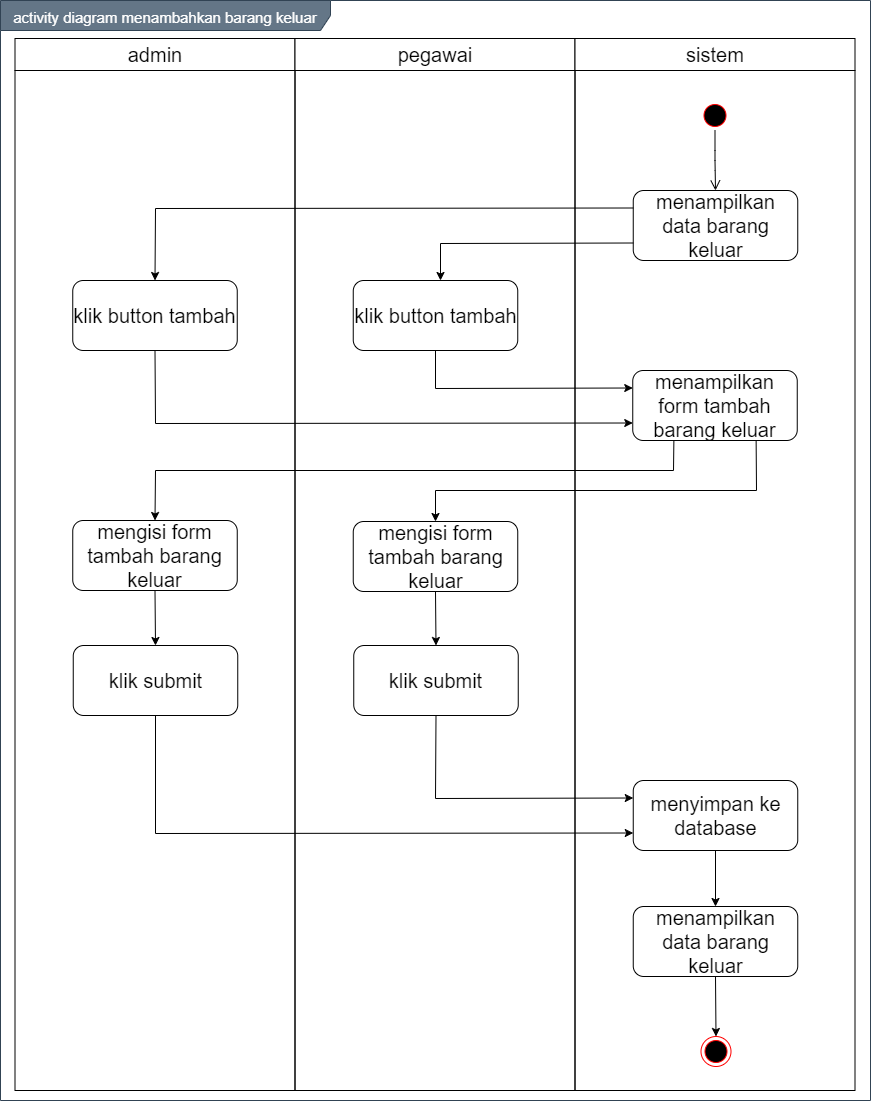

The diagram above was exported from draw.io. Its source (the exported page's mxGraphModel, read from the mxfile embedded in the PNG):
<mxGraphModel dx="1019" dy="555" grid="1" gridSize="10" guides="1" tooltips="1" connect="1" arrows="1" fold="1" page="1" pageScale="1" pageWidth="850" pageHeight="1100" math="0" shadow="0">
  <root>
    <mxCell id="0" />
    <mxCell id="1" parent="0" />
    <mxCell id="FmeQPxU8doTnoGyviYcT-1" value="&lt;font style=&quot;font-size: 15px&quot;&gt;activity diagram menambahkan barang keluar&lt;/font&gt;" style="shape=umlFrame;whiteSpace=wrap;html=1;fontSize=20;align=center;width=330;height=30;fillColor=#647687;strokeColor=#314354;fontColor=#ffffff;" vertex="1" parent="1">
      <mxGeometry x="160" y="100" width="870" height="1100" as="geometry" />
    </mxCell>
    <mxCell id="FmeQPxU8doTnoGyviYcT-2" value="admin" style="swimlane;whiteSpace=wrap;fontSize=20;fontStyle=0;startSize=32;" vertex="1" parent="1">
      <mxGeometry x="174.5" y="138" width="280" height="1052" as="geometry" />
    </mxCell>
    <mxCell id="FmeQPxU8doTnoGyviYcT-3" value="klik button tambah" style="rounded=1;whiteSpace=wrap;html=1;fontSize=20;align=center;" vertex="1" parent="FmeQPxU8doTnoGyviYcT-2">
      <mxGeometry x="57.75" y="242" width="164.5" height="70" as="geometry" />
    </mxCell>
    <mxCell id="FmeQPxU8doTnoGyviYcT-4" value="mengisi form tambah barang keluar" style="rounded=1;whiteSpace=wrap;html=1;fontSize=20;align=center;" vertex="1" parent="FmeQPxU8doTnoGyviYcT-2">
      <mxGeometry x="57.75" y="482" width="164.5" height="70" as="geometry" />
    </mxCell>
    <mxCell id="FmeQPxU8doTnoGyviYcT-5" value="pegawai" style="swimlane;whiteSpace=wrap;fontSize=20;fontStyle=0;startSize=32;" vertex="1" parent="1">
      <mxGeometry x="454.5" y="138" width="280" height="1052" as="geometry" />
    </mxCell>
    <mxCell id="FmeQPxU8doTnoGyviYcT-6" value="klik submit" style="rounded=1;whiteSpace=wrap;html=1;fontSize=20;align=center;" vertex="1" parent="FmeQPxU8doTnoGyviYcT-5">
      <mxGeometry x="58.75" y="607" width="164.5" height="70" as="geometry" />
    </mxCell>
    <mxCell id="FmeQPxU8doTnoGyviYcT-7" value="sistem" style="swimlane;whiteSpace=wrap;fontSize=20;fontStyle=0;startSize=32;" vertex="1" parent="1">
      <mxGeometry x="734.5" y="138" width="280" height="1052" as="geometry" />
    </mxCell>
    <mxCell id="FmeQPxU8doTnoGyviYcT-8" value="" style="ellipse;html=1;shape=endState;fillColor=#000000;strokeColor=#ff0000;fontSize=20;align=center;" vertex="1" parent="FmeQPxU8doTnoGyviYcT-7">
      <mxGeometry x="126" y="998" width="30" height="30" as="geometry" />
    </mxCell>
    <mxCell id="FmeQPxU8doTnoGyviYcT-9" value="" style="ellipse;html=1;shape=startState;fillColor=#000000;strokeColor=#ff0000;fontSize=20;align=center;" vertex="1" parent="FmeQPxU8doTnoGyviYcT-7">
      <mxGeometry x="125" y="62" width="30" height="30" as="geometry" />
    </mxCell>
    <mxCell id="FmeQPxU8doTnoGyviYcT-10" value="" style="edgeStyle=orthogonalEdgeStyle;html=1;verticalAlign=bottom;endArrow=open;endSize=8;fontSize=20;entryX=0.5;entryY=0;entryDx=0;entryDy=0;" edge="1" parent="FmeQPxU8doTnoGyviYcT-7" source="FmeQPxU8doTnoGyviYcT-9" target="FmeQPxU8doTnoGyviYcT-11">
      <mxGeometry relative="1" as="geometry">
        <mxPoint x="140" y="152" as="targetPoint" />
      </mxGeometry>
    </mxCell>
    <mxCell id="FmeQPxU8doTnoGyviYcT-11" value="menampilkan data barang keluar" style="rounded=1;whiteSpace=wrap;html=1;fontSize=20;align=center;" vertex="1" parent="FmeQPxU8doTnoGyviYcT-7">
      <mxGeometry x="58.25" y="152" width="164.5" height="70" as="geometry" />
    </mxCell>
    <mxCell id="FmeQPxU8doTnoGyviYcT-12" value="menyimpan ke database" style="rounded=1;whiteSpace=wrap;html=1;fontSize=20;align=center;" vertex="1" parent="FmeQPxU8doTnoGyviYcT-7">
      <mxGeometry x="58.25" y="742" width="164.5" height="70" as="geometry" />
    </mxCell>
    <mxCell id="FmeQPxU8doTnoGyviYcT-13" value="klik button tambah" style="rounded=1;whiteSpace=wrap;html=1;fontSize=20;align=center;" vertex="1" parent="1">
      <mxGeometry x="512.75" y="380" width="164.5" height="70" as="geometry" />
    </mxCell>
    <mxCell id="FmeQPxU8doTnoGyviYcT-14" value="menampilkan data barang keluar" style="rounded=1;whiteSpace=wrap;html=1;fontSize=20;align=center;" vertex="1" parent="1">
      <mxGeometry x="792.75" y="1006" width="164.5" height="70" as="geometry" />
    </mxCell>
    <mxCell id="FmeQPxU8doTnoGyviYcT-15" value="" style="endArrow=classic;html=1;fontSize=20;strokeColor=#000000;entryX=0.5;entryY=0;entryDx=0;entryDy=0;exitX=0.5;exitY=1;exitDx=0;exitDy=0;" edge="1" parent="1" source="FmeQPxU8doTnoGyviYcT-14" target="FmeQPxU8doTnoGyviYcT-8">
      <mxGeometry width="50" height="50" relative="1" as="geometry">
        <mxPoint x="875" y="1596" as="sourcePoint" />
        <mxPoint x="895" y="1451.9999999999998" as="targetPoint" />
      </mxGeometry>
    </mxCell>
    <mxCell id="FmeQPxU8doTnoGyviYcT-16" value="mengisi form tambah barang keluar" style="rounded=1;whiteSpace=wrap;html=1;fontSize=20;align=center;" vertex="1" parent="1">
      <mxGeometry x="512.75" y="621" width="164.5" height="70" as="geometry" />
    </mxCell>
    <mxCell id="FmeQPxU8doTnoGyviYcT-17" value="" style="endArrow=classic;html=1;exitX=0;exitY=0.75;exitDx=0;exitDy=0;rounded=0;" edge="1" parent="1" source="FmeQPxU8doTnoGyviYcT-11">
      <mxGeometry width="50" height="50" relative="1" as="geometry">
        <mxPoint x="600" y="580" as="sourcePoint" />
        <mxPoint x="600" y="380" as="targetPoint" />
        <Array as="points">
          <mxPoint x="600" y="343" />
        </Array>
      </mxGeometry>
    </mxCell>
    <mxCell id="FmeQPxU8doTnoGyviYcT-18" value="" style="endArrow=classic;html=1;exitX=0;exitY=0.25;exitDx=0;exitDy=0;rounded=0;entryX=0.5;entryY=0;entryDx=0;entryDy=0;" edge="1" parent="1" source="FmeQPxU8doTnoGyviYcT-11" target="FmeQPxU8doTnoGyviYcT-3">
      <mxGeometry width="50" height="50" relative="1" as="geometry">
        <mxPoint x="802.75" y="352.5" as="sourcePoint" />
        <mxPoint x="610" y="390" as="targetPoint" />
        <Array as="points">
          <mxPoint x="315" y="308" />
        </Array>
      </mxGeometry>
    </mxCell>
    <mxCell id="FmeQPxU8doTnoGyviYcT-19" value="menampilkan form tambah barang keluar" style="rounded=1;whiteSpace=wrap;html=1;fontSize=20;align=center;" vertex="1" parent="1">
      <mxGeometry x="792.25" y="470" width="164.5" height="70" as="geometry" />
    </mxCell>
    <mxCell id="FmeQPxU8doTnoGyviYcT-20" value="klik submit" style="rounded=1;whiteSpace=wrap;html=1;fontSize=20;align=center;" vertex="1" parent="1">
      <mxGeometry x="232.75" y="745" width="164.5" height="70" as="geometry" />
    </mxCell>
    <mxCell id="FmeQPxU8doTnoGyviYcT-21" value="" style="endArrow=classic;html=1;entryX=0;entryY=0.25;entryDx=0;entryDy=0;exitX=0.5;exitY=1;exitDx=0;exitDy=0;rounded=0;" edge="1" parent="1" source="FmeQPxU8doTnoGyviYcT-13" target="FmeQPxU8doTnoGyviYcT-19">
      <mxGeometry width="50" height="50" relative="1" as="geometry">
        <mxPoint x="540" y="460" as="sourcePoint" />
        <mxPoint x="590" y="410" as="targetPoint" />
        <Array as="points">
          <mxPoint x="595" y="488" />
        </Array>
      </mxGeometry>
    </mxCell>
    <mxCell id="FmeQPxU8doTnoGyviYcT-22" value="" style="endArrow=classic;html=1;entryX=0;entryY=0.75;entryDx=0;entryDy=0;exitX=0.5;exitY=1;exitDx=0;exitDy=0;rounded=0;" edge="1" parent="1" source="FmeQPxU8doTnoGyviYcT-3" target="FmeQPxU8doTnoGyviYcT-19">
      <mxGeometry width="50" height="50" relative="1" as="geometry">
        <mxPoint x="540" y="460" as="sourcePoint" />
        <mxPoint x="590" y="410" as="targetPoint" />
        <Array as="points">
          <mxPoint x="315" y="523" />
        </Array>
      </mxGeometry>
    </mxCell>
    <mxCell id="FmeQPxU8doTnoGyviYcT-23" value="" style="endArrow=classic;html=1;entryX=0.5;entryY=0;entryDx=0;entryDy=0;exitX=0.25;exitY=1;exitDx=0;exitDy=0;rounded=0;" edge="1" parent="1" source="FmeQPxU8doTnoGyviYcT-19" target="FmeQPxU8doTnoGyviYcT-4">
      <mxGeometry width="50" height="50" relative="1" as="geometry">
        <mxPoint x="620" y="680" as="sourcePoint" />
        <mxPoint x="670" y="630" as="targetPoint" />
        <Array as="points">
          <mxPoint x="833" y="570" />
          <mxPoint x="315" y="570" />
        </Array>
      </mxGeometry>
    </mxCell>
    <mxCell id="FmeQPxU8doTnoGyviYcT-24" value="" style="endArrow=classic;html=1;exitX=0.75;exitY=1;exitDx=0;exitDy=0;entryX=0.5;entryY=0;entryDx=0;entryDy=0;rounded=0;" edge="1" parent="1" source="FmeQPxU8doTnoGyviYcT-19" target="FmeQPxU8doTnoGyviYcT-16">
      <mxGeometry width="50" height="50" relative="1" as="geometry">
        <mxPoint x="620" y="680" as="sourcePoint" />
        <mxPoint x="670" y="630" as="targetPoint" />
        <Array as="points">
          <mxPoint x="916" y="590" />
          <mxPoint x="595" y="590" />
        </Array>
      </mxGeometry>
    </mxCell>
    <mxCell id="FmeQPxU8doTnoGyviYcT-25" value="" style="endArrow=classic;html=1;entryX=0.5;entryY=0;entryDx=0;entryDy=0;exitX=0.5;exitY=1;exitDx=0;exitDy=0;" edge="1" parent="1" source="FmeQPxU8doTnoGyviYcT-16" target="FmeQPxU8doTnoGyviYcT-6">
      <mxGeometry width="50" height="50" relative="1" as="geometry">
        <mxPoint x="530" y="710" as="sourcePoint" />
        <mxPoint x="580" y="660" as="targetPoint" />
      </mxGeometry>
    </mxCell>
    <mxCell id="FmeQPxU8doTnoGyviYcT-26" value="" style="endArrow=classic;html=1;entryX=0.5;entryY=0;entryDx=0;entryDy=0;exitX=0.5;exitY=1;exitDx=0;exitDy=0;" edge="1" parent="1" source="FmeQPxU8doTnoGyviYcT-4" target="FmeQPxU8doTnoGyviYcT-20">
      <mxGeometry width="50" height="50" relative="1" as="geometry">
        <mxPoint x="605" y="701" as="sourcePoint" />
        <mxPoint x="605.5" y="755" as="targetPoint" />
      </mxGeometry>
    </mxCell>
    <mxCell id="FmeQPxU8doTnoGyviYcT-27" value="" style="endArrow=classic;html=1;entryX=0;entryY=0.25;entryDx=0;entryDy=0;exitX=0.5;exitY=1;exitDx=0;exitDy=0;rounded=0;" edge="1" parent="1" source="FmeQPxU8doTnoGyviYcT-6" target="FmeQPxU8doTnoGyviYcT-12">
      <mxGeometry width="50" height="50" relative="1" as="geometry">
        <mxPoint x="324.5" y="700" as="sourcePoint" />
        <mxPoint x="325.0000000000002" y="755" as="targetPoint" />
        <Array as="points">
          <mxPoint x="595" y="898" />
        </Array>
      </mxGeometry>
    </mxCell>
    <mxCell id="FmeQPxU8doTnoGyviYcT-28" value="" style="endArrow=classic;html=1;exitX=0.5;exitY=1;exitDx=0;exitDy=0;entryX=0;entryY=0.75;entryDx=0;entryDy=0;rounded=0;" edge="1" parent="1" source="FmeQPxU8doTnoGyviYcT-20" target="FmeQPxU8doTnoGyviYcT-12">
      <mxGeometry width="50" height="50" relative="1" as="geometry">
        <mxPoint x="590" y="990" as="sourcePoint" />
        <mxPoint x="640" y="940" as="targetPoint" />
        <Array as="points">
          <mxPoint x="315" y="933" />
        </Array>
      </mxGeometry>
    </mxCell>
    <mxCell id="FmeQPxU8doTnoGyviYcT-29" value="" style="endArrow=classic;html=1;entryX=0.5;entryY=0;entryDx=0;entryDy=0;exitX=0.5;exitY=1;exitDx=0;exitDy=0;" edge="1" parent="1" source="FmeQPxU8doTnoGyviYcT-12" target="FmeQPxU8doTnoGyviYcT-14">
      <mxGeometry width="50" height="50" relative="1" as="geometry">
        <mxPoint x="590" y="990" as="sourcePoint" />
        <mxPoint x="640" y="940" as="targetPoint" />
      </mxGeometry>
    </mxCell>
  </root>
</mxGraphModel>